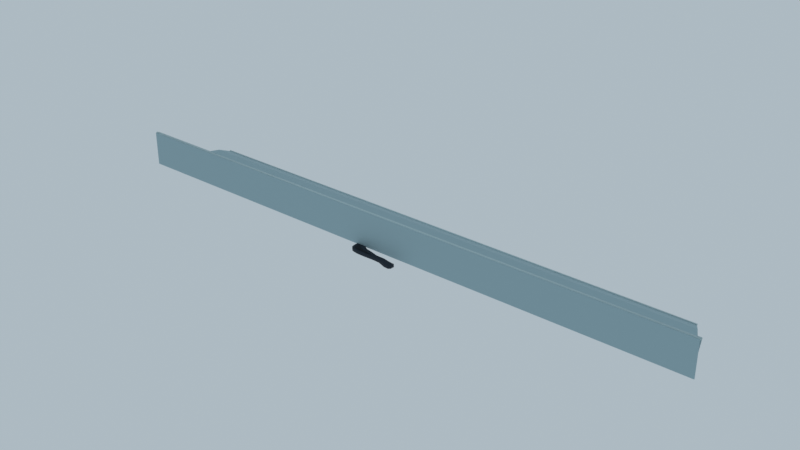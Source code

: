 # Source: equipment.blend  (saved by Blender 5.2.44; exported with 4.5.12 LTS)
import bpy
from mathutils import Matrix  # noqa: F401  (used for matrix-valued properties, if any)

bpy.ops.wm.read_factory_settings(use_empty=True)
scene = bpy.context.scene
scene.name = 'OTTERPUCK Equipment'

# ---- collections
col_modular_equipment = bpy.data.collections.new('Modular Equipment'); scene.collection.children.link(col_modular_equipment)

# ---- materials (node trees are filled in below, after node groups)
mat_pusher_charcoal = bpy.data.materials.new('Pusher charcoal')
mat_pusher_charcoal.diffuse_color = (0.011, 0.021, 0.035, 1.0)
mat_pusher_inset = bpy.data.materials.new('Pusher inset')
mat_pusher_inset.diffuse_color = (0.006, 0.009, 0.015, 1.0)
mat_trough_satin_steel = bpy.data.materials.new('Trough satin steel')
mat_trough_satin_steel.diffuse_color = (0.36, 0.51, 0.56, 1.0)
mat_trough_edge = bpy.data.materials.new('Trough edge')
mat_trough_edge.diffuse_color = (0.49, 0.63, 0.66, 1.0)

# ---- material node trees
mat_pusher_charcoal.use_nodes = True; mat_pusher_charcoal.node_tree.nodes.clear()
_N = mat_pusher_charcoal.node_tree.nodes; _L = mat_pusher_charcoal.node_tree.links
n0 = _N.new('ShaderNodeBsdfPrincipled'); n0.name = 'Principled BSDF'; n0.location = (-200, 100)
n0.inputs[0].default_value = (0.011, 0.021, 0.035, 1.0)
n0.inputs[2].default_value = 0.86
n0.inputs[10].default_value = 0.005
n1 = _N.new('ShaderNodeOutputMaterial'); n1.name = 'Material Output'; n1.location = (200, 100)
_L.new(n0.outputs[0], n1.inputs[0])
n1.is_active_output = True
mat_pusher_inset.use_nodes = True; mat_pusher_inset.node_tree.nodes.clear()
_N = mat_pusher_inset.node_tree.nodes; _L = mat_pusher_inset.node_tree.links
n0 = _N.new('ShaderNodeBsdfPrincipled'); n0.name = 'Principled BSDF'; n0.location = (-200, 100)
n0.inputs[0].default_value = (0.006, 0.009, 0.015, 1.0)
n0.inputs[2].default_value = 0.95
n0.inputs[10].default_value = 0.005
n1 = _N.new('ShaderNodeOutputMaterial'); n1.name = 'Material Output'; n1.location = (200, 100)
_L.new(n0.outputs[0], n1.inputs[0])
n1.is_active_output = True
mat_trough_satin_steel.use_nodes = True; mat_trough_satin_steel.node_tree.nodes.clear()
_N = mat_trough_satin_steel.node_tree.nodes; _L = mat_trough_satin_steel.node_tree.links
n0 = _N.new('ShaderNodeBsdfPrincipled'); n0.name = 'Principled BSDF'; n0.location = (-200, 100)
n0.inputs[0].default_value = (0.36, 0.51, 0.56, 1.0)
n0.inputs[1].default_value = 0.25
n0.inputs[2].default_value = 0.62
n0.inputs[10].default_value = 0.005
n1 = _N.new('ShaderNodeOutputMaterial'); n1.name = 'Material Output'; n1.location = (200, 100)
_L.new(n0.outputs[0], n1.inputs[0])
n1.is_active_output = True
mat_trough_edge.use_nodes = True; mat_trough_edge.node_tree.nodes.clear()
_N = mat_trough_edge.node_tree.nodes; _L = mat_trough_edge.node_tree.links
n0 = _N.new('ShaderNodeBsdfPrincipled'); n0.name = 'Principled BSDF'; n0.location = (-200, 100)
n0.inputs[0].default_value = (0.49, 0.63, 0.66, 1.0)
n0.inputs[1].default_value = 0.15
n0.inputs[2].default_value = 0.66
n0.inputs[10].default_value = 0.005
n1 = _N.new('ShaderNodeOutputMaterial'); n1.name = 'Material Output'; n1.location = (200, 100)
_L.new(n0.outputs[0], n1.inputs[0])
n1.is_active_output = True

# ---- world
world_equipment_studio = bpy.data.worlds.new('Equipment studio'); scene.world = world_equipment_studio
world_equipment_studio.use_nodes = True; world_equipment_studio.node_tree.nodes.clear()
_N = world_equipment_studio.node_tree.nodes; _L = world_equipment_studio.node_tree.links
n0 = _N.new('ShaderNodeBackground'); n0.name = 'Background'; n0.location = (-200, 100)
n0.inputs[0].default_value = (0.7, 0.82, 0.9, 1.0)
n0.inputs[1].default_value = 0.6
n1 = _N.new('ShaderNodeOutputWorld'); n1.name = 'World Output'; n1.location = (200, 100)
_L.new(n0.outputs[0], n1.inputs[0])
n1.is_active_output = True

# ---- meshes
me_pusher = bpy.data.meshes.new('Pusher')
me_pusher.from_pydata([(0.132, -0.057, -0.0085), (0.1, -0.052, -0.0085), (0.06, -0.044, -0.0085), (0.012, -0.043, -0.0085), (-0.033, -0.031, -0.0085), (-0.067, -0.024, -0.0085), (-0.091, -0.011, -0.0085), (-0.106, 0.012, -0.0085), (-0.114, 0.032, -0.0085), (-0.125, 0.037, -0.0085), (-0.138, 0.027, -0.0085), (-0.146, 0.005, -0.0085), (-0.148, -0.027, -0.0085), (-0.144, -0.05, -0.0085), (-0.13, -0.063, -0.0085), (-0.098, -0.07, -0.0085), (-0.05, -0.071, -0.0085), (0.005, -0.069, -0.0085), (0.047, -0.071, -0.0085), (0.095, -0.088, -0.0085), (0.12, -0.09, -0.0085), (0.132, -0.081, -0.0085), (0.132, -0.057, -0.0085), (0.132, -0.057, 0.0085), (0.1, -0.052, 0.0085), (0.06, -0.044, 0.0085), (0.012, -0.043, 0.0085), (-0.033, -0.031, 0.0085), (-0.067, -0.024, 0.0085), (-0.091, -0.011, 0.0085), (-0.106, 0.012, 0.0085), (-0.114, 0.032, 0.0085), (-0.125, 0.037, 0.0085), (-0.138, 0.027, 0.0085), (-0.146, 0.005, 0.0085), (-0.148, -0.027, 0.0085), (-0.144, -0.05, 0.0085), (-0.13, -0.063, 0.0085), (-0.098, -0.07, 0.0085), (-0.05, -0.071, 0.0085), (0.005, -0.069, 0.0085), (0.047, -0.071, 0.0085), (0.095, -0.088, 0.0085), (0.12, -0.09, 0.0085), (0.132, -0.081, 0.0085), (0.132, -0.057, 0.0085)], [], [(22, 21, 20, 19, 18, 17, 16, 15, 14, 13, 12, 11, 10, 9, 8, 7, 6, 5, 4, 3, 2, 1, 0), (23, 24, 25, 26, 27, 28, 29, 30, 31, 32, 33, 34, 35, 36, 37, 38, 39, 40, 41, 42, 43, 44, 45), (0, 1, 24, 23), (1, 2, 25, 24), (2, 3, 26, 25), (3, 4, 27, 26), (4, 5, 28, 27), (5, 6, 29, 28), (6, 7, 30, 29), (7, 8, 31, 30), (8, 9, 32, 31), (9, 10, 33, 32), (10, 11, 34, 33), (11, 12, 35, 34), (12, 13, 36, 35), (13, 14, 37, 36), (14, 15, 38, 37), (15, 16, 39, 38), (16, 17, 40, 39), (17, 18, 41, 40), (18, 19, 42, 41), (19, 20, 43, 42), (20, 21, 44, 43), (21, 22, 45, 44), (22, 0, 23, 45)])
me_pusher.materials.append(mat_pusher_charcoal)
me_pusher.update()
me_pusher_recess = bpy.data.meshes.new('Pusher recess')
me_pusher_recess.from_pydata([(-0.127, -0.046, 0.011), (-0.1284, -0.03765, 0.011), (-0.1283, -0.02656, 0.011), (-0.1271, -0.01645, 0.011), (-0.125, -0.011, 0.011), (-0.1223, -0.01225, 0.011), (-0.1187, -0.01787, 0.011), (-0.1141, -0.02506, 0.011), (-0.108, -0.031, 0.011), (-0.1004, -0.03517, 0.011), (-0.09137, -0.039, 0.011), (-0.08119, -0.04258, 0.011), (-0.07, -0.046, 0.011), (-0.054, -0.04952, 0.011), (-0.03438, -0.053, 0.011), (-0.01881, -0.05598, 0.011), (-0.015, -0.058, 0.011), (-0.02935, -0.0589, 0.011), (-0.05631, -0.05894, 0.011), (-0.08562, -0.05826, 0.011), (-0.107, -0.057, 0.011), (-0.1176, -0.05552, 0.011), (-0.1229, -0.05363, 0.011), (-0.1252, -0.05067, 0.011)], [], [(0, 1, 2, 3, 4, 5, 6, 7, 8, 9, 10, 11, 12, 13, 14, 15, 16, 17, 18, 19, 20, 21, 22, 23)])
me_pusher_recess.materials.append(mat_pusher_inset)
me_pusher_recess.update()
me_trough_goal = bpy.data.meshes.new('Trough goal')
me_trough_goal.from_pydata([(-1.5, 0.38, 0.004), (-1.53, 0.32, 0.025), (-1.62, 0.14, 0.025), (-1.68, 0.015, 0.195), (-1.68, -0.008, 0.195), (-1.68, -0.008, 0.004), (1.5, 0.38, 0.004), (1.53, 0.32, 0.025), (1.62, 0.14, 0.025), (1.68, 0.015, 0.195), (1.68, -0.008, 0.195), (1.68, -0.008, 0.004)], [], [(0, 1, 7, 6), (1, 2, 8, 7), (2, 3, 9, 8), (3, 4, 10, 9), (4, 5, 11, 10)])
me_trough_goal.materials.append(mat_trough_satin_steel)
me_trough_goal.update()
me_entry_lip = bpy.data.meshes.new('Entry lip')
me_entry_lip.from_pydata([(-1.5, 0.375, 0.005), (-1.5, 0.3765, 0.008536), (-1.5, 0.38, 0.01), (-1.5, 0.3835, 0.008536), (-1.5, 0.385, 0.005), (-1.5, 0.3835, 0.001464), (-1.5, 0.38, 0.0), (-1.5, 0.3765, 0.001464), (1.5, 0.375, 0.005), (1.5, 0.3765, 0.008536), (1.5, 0.38, 0.01), (1.5, 0.3835, 0.008536), (1.5, 0.385, 0.005), (1.5, 0.3835, 0.001464), (1.5, 0.38, 0.0), (1.5, 0.3765, 0.001464)], [], [(0, 8, 9, 1), (1, 9, 10, 2), (2, 10, 11, 3), (3, 11, 12, 4), (4, 12, 13, 5), (5, 13, 14, 6), (6, 14, 15, 7), (7, 15, 8, 0), (7, 0, 1, 2, 3, 4, 5, 6), (8, 15, 14, 13, 12, 11, 10, 9)])
me_entry_lip.polygons.foreach_set('use_smooth', [True] * 10)
me_entry_lip.materials.append(mat_trough_edge)
me_entry_lip.update()
me_rear_folded_edge = bpy.data.meshes.new('Rear folded edge')
me_rear_folded_edge.from_pydata([(-1.68, -0.004, 0.194), (-1.68, -0.002243, 0.1982), (-1.68, 0.002, 0.2), (-1.68, 0.006243, 0.1982), (-1.68, 0.008, 0.194), (-1.68, 0.006243, 0.1898), (-1.68, 0.002, 0.188), (-1.68, -0.002243, 0.1898), (1.68, -0.004, 0.194), (1.68, -0.002243, 0.1982), (1.68, 0.002, 0.2), (1.68, 0.006243, 0.1982), (1.68, 0.008, 0.194), (1.68, 0.006243, 0.1898), (1.68, 0.002, 0.188), (1.68, -0.002243, 0.1898)], [], [(0, 8, 9, 1), (1, 9, 10, 2), (2, 10, 11, 3), (3, 11, 12, 4), (4, 12, 13, 5), (5, 13, 14, 6), (6, 14, 15, 7), (7, 15, 8, 0), (7, 0, 1, 2, 3, 4, 5, 6), (8, 15, 14, 13, 12, 11, 10, 9)])
me_rear_folded_edge.polygons.foreach_set('use_smooth', [True] * 10)
me_rear_folded_edge.materials.append(mat_trough_edge)
me_rear_folded_edge.update()

# ---- objects
ob_equipment = bpy.data.objects.new('Equipment', None)
ob_pusher = bpy.data.objects.new('Pusher', me_pusher)
ob_pusher_recess = bpy.data.objects.new('Pusher recess', me_pusher_recess)
ob_trough_goal = bpy.data.objects.new('Trough goal', me_trough_goal)
ob_entry_lip = bpy.data.objects.new('Entry lip', me_entry_lip)
ob_rear_folded_edge = bpy.data.objects.new('Rear folded edge', me_rear_folded_edge)

# ---- transforms, parenting, visibility, modifiers, constraints
ob_equipment.location = (0.0, 0.0, 0.0)
ob_pusher.parent = ob_equipment
ob_pusher.location = (0.0, 0.0, 0.0)
_m = ob_pusher.modifiers.new('Soft rounded edges', 'BEVEL')
_m.width = 0.002
_m.width_pct = 0.002
_m.segments = 3
ob_pusher_recess.parent = ob_pusher
ob_pusher_recess.location = (0.0, 0.0, 0.0)
ob_trough_goal.parent = ob_equipment
ob_trough_goal.location = (0.0, 0.0, 0.0)
_m = ob_trough_goal.modifiers.new('Sheet metal thickness', 'SOLIDIFY')
_m.thickness = 0.004
_m = ob_trough_goal.modifiers.new('Soft metal edges', 'BEVEL')
_m.width = 0.003
_m.width_pct = 0.003
_m.segments = 2
ob_entry_lip.parent = ob_trough_goal
ob_entry_lip.location = (0.0, 0.0, 0.0)
ob_rear_folded_edge.parent = ob_trough_goal
ob_rear_folded_edge.location = (0.0, 0.0, 0.0)

# ---- collection membership
col_modular_equipment.objects.link(ob_equipment)
col_modular_equipment.objects.link(ob_pusher)
col_modular_equipment.objects.link(ob_pusher_recess)
col_modular_equipment.objects.link(ob_trough_goal)
col_modular_equipment.objects.link(ob_entry_lip)
col_modular_equipment.objects.link(ob_rear_folded_edge)

# ---- scene / render settings (as saved in the file)
scene.frame_start = 1; scene.frame_end = 250; scene.frame_set(1)
scene.render.engine = 'BLENDER_EEVEE_NEXT'
scene.render.image_settings.exr_codec = 'NONE'
scene.render.use_bake_clear = False
scene.render.bake_margin = 0
scene.render.bake_bias = 0.0
scene.render.bake_samples = 0
scene.render.simplify_subdivision_render = 0
scene.render.simplify_child_particles_render = 0.0
scene.render.compositor_device = 'GPU'
scene.eevee.use_volume_custom_range = False
scene.eevee.gtao_distance = 0.0
scene.eevee.use_fast_gi = False
scene.eevee.fast_gi_thickness_near = 0.1
scene.eevee.fast_gi_thickness_far = 0.0
scene.eevee.ray_tracing_options.screen_trace_thickness = 0.1
scene.view_settings.view_transform = 'Standard'
bpy.context.view_layer.update()

# ---- added for rendering (the .blend has no active camera): camera
cam_auto = bpy.data.cameras.new('AutoCamera')
cam_auto.lens = 50.0
cam_auto.sensor_width = 36.0
cam_auto.clip_end = 1000.0
ob_auto_camera = bpy.data.objects.new('AutoCamera', cam_auto)
scene.collection.objects.link(ob_auto_camera)
ob_auto_camera.location = (3.14557, -3.6271, 2.6122)
ob_auto_camera.rotation_euler = (1.09748, -7.21219e-08, 0.694738)
scene.camera = ob_auto_camera
bpy.context.view_layer.update()
